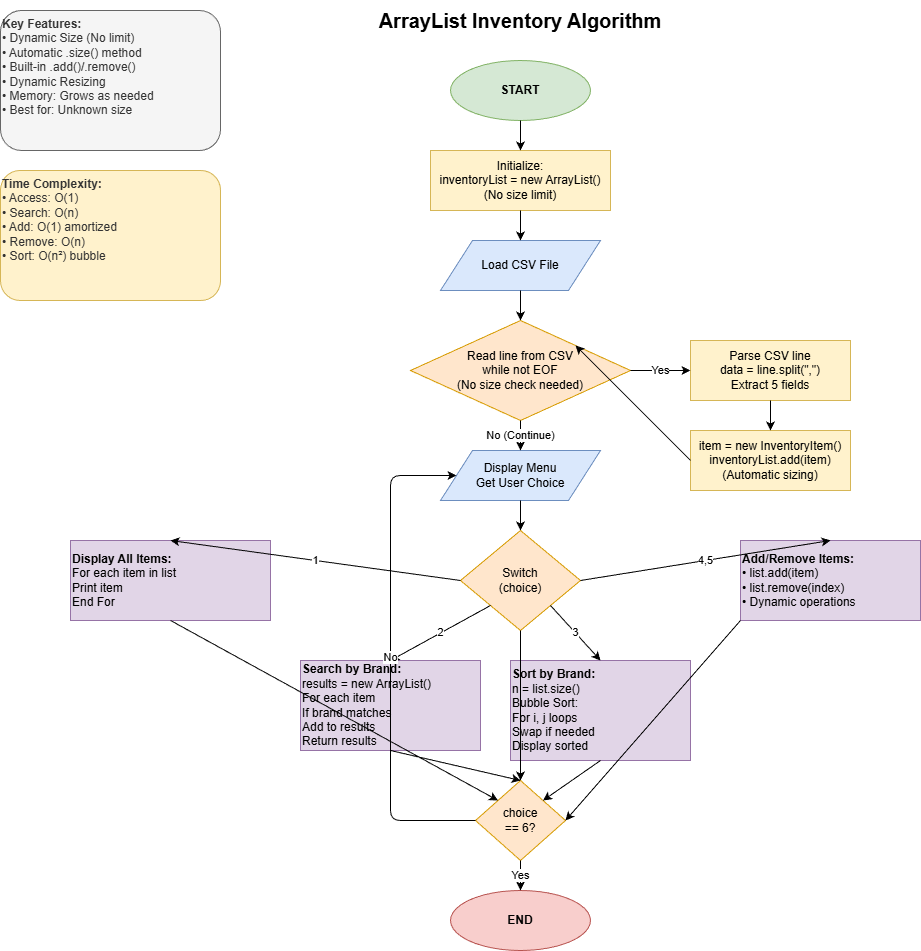

The diagram above was exported from draw.io. Its source (the exported page's mxGraphModel, read from the mxfile embedded in the PNG):
<mxGraphModel dx="1418" dy="780" grid="1" gridSize="10" guides="1" tooltips="1" connect="1" arrows="1" fold="1" page="1" pageScale="1" pageWidth="1169" pageHeight="827" math="0" shadow="0">
  <root>
    <mxCell id="0" />
    <mxCell id="1" parent="0" />
    <mxCell id="title" parent="1" style="text;html=1;strokeColor=none;fillColor=none;align=center;verticalAlign=middle;whiteSpace=wrap;rounded=0;fontSize=20;fontStyle=1" value="ArrayList Inventory Algorithm" vertex="1">
      <mxGeometry height="40" width="300" x="400" y="20" as="geometry" />
    </mxCell>
    <mxCell id="start" parent="1" style="ellipse;whiteSpace=wrap;html=1;fillColor=#d5e8d4;strokeColor=#82b366;fontSize=12;fontStyle=1" value="START" vertex="1">
      <mxGeometry height="60" width="140" x="480" y="80" as="geometry" />
    </mxCell>
    <mxCell id="init" parent="1" style="rounded=0;whiteSpace=wrap;html=1;fillColor=#fff2cc;strokeColor=#d6b656;" value="Initialize:&lt;br&gt;inventoryList = new ArrayList()&lt;br&gt;(No size limit)" vertex="1">
      <mxGeometry height="60" width="180" x="460" y="170" as="geometry" />
    </mxCell>
    <mxCell id="load" parent="1" style="shape=parallelogram;perimeter=parallelogramPerimeter;whiteSpace=wrap;html=1;fillColor=#dae8fc;strokeColor=#6c8ebf;" value="Load CSV File" vertex="1">
      <mxGeometry height="50" width="160" x="470" y="260" as="geometry" />
    </mxCell>
    <mxCell id="readLoop" parent="1" style="rhombus;whiteSpace=wrap;html=1;fillColor=#ffe6cc;strokeColor=#d79b00;" value="Read line from CSV&lt;br&gt;while not EOF&lt;br&gt;(No size check needed)" vertex="1">
      <mxGeometry height="100" width="220" x="440" y="340" as="geometry" />
    </mxCell>
    <mxCell id="parse" parent="1" style="rounded=0;whiteSpace=wrap;html=1;fillColor=#fff2cc;strokeColor=#d6b656;" value="Parse CSV line&lt;br&gt;data = line.split(&quot;,&quot;)&lt;br&gt;Extract 5 fields" vertex="1">
      <mxGeometry height="60" width="160" x="720" y="360" as="geometry" />
    </mxCell>
    <mxCell id="store" parent="1" style="rounded=0;whiteSpace=wrap;html=1;fillColor=#fff2cc;strokeColor=#d6b656;" value="item = new InventoryItem()&lt;br&gt;inventoryList.add(item)&lt;br&gt;(Automatic sizing)" vertex="1">
      <mxGeometry height="60" width="160" x="720" y="450" as="geometry" />
    </mxCell>
    <mxCell id="menu" parent="1" style="shape=parallelogram;perimeter=parallelogramPerimeter;whiteSpace=wrap;html=1;fillColor=#dae8fc;strokeColor=#6c8ebf;" value="Display Menu&lt;br&gt;Get User Choice" vertex="1">
      <mxGeometry height="50" width="160" x="470" y="470" as="geometry" />
    </mxCell>
    <mxCell id="switch" parent="1" style="rhombus;whiteSpace=wrap;html=1;fillColor=#ffe6cc;strokeColor=#d79b00;" value="Switch&lt;br&gt;(choice)" vertex="1">
      <mxGeometry height="100" width="120" x="490" y="550" as="geometry" />
    </mxCell>
    <mxCell id="display" parent="1" style="rounded=0;whiteSpace=wrap;html=1;fillColor=#e1d5e7;strokeColor=#9673a6;align=left;" value="&lt;b&gt;Display All Items:&lt;/b&gt;&lt;br&gt;For each item in list&lt;br&gt;  Print item&lt;br&gt;End For" vertex="1">
      <mxGeometry height="80" width="200" x="100" y="560" as="geometry" />
    </mxCell>
    <mxCell id="search" parent="1" style="rounded=0;whiteSpace=wrap;html=1;fillColor=#e1d5e7;strokeColor=#9673a6;align=left;" value="&lt;b&gt;Search by Brand:&lt;/b&gt;&lt;br&gt;results = new ArrayList()&lt;br&gt;For each item&lt;br&gt;  If brand matches&lt;br&gt;    Add to results&lt;br&gt;Return results" vertex="1">
      <mxGeometry height="90" width="180" x="330" y="680" as="geometry" />
    </mxCell>
    <mxCell id="count" parent="1" style="rounded=0;whiteSpace=wrap;html=1;fillColor=#e1d5e7;strokeColor=#9673a6;align=left;" value="&lt;b&gt;Sort by Brand:&lt;/b&gt;&lt;br&gt;n = list.size()&lt;br&gt;Bubble Sort:&lt;br&gt;For i, j loops&lt;br&gt;  Swap if needed&lt;br&gt;Display sorted" vertex="1">
      <mxGeometry height="100" width="180" x="540" y="680" as="geometry" />
    </mxCell>
    <mxCell id="stats" parent="1" style="rounded=0;whiteSpace=wrap;html=1;fillColor=#e1d5e7;strokeColor=#9673a6;align=left;" value="&lt;b&gt;Add/Remove Items:&lt;/b&gt;&lt;br&gt;• list.add(item)&lt;br&gt;• list.remove(index)&lt;br&gt;• Dynamic operations" vertex="1">
      <mxGeometry height="80" width="180" x="770" y="560" as="geometry" />
    </mxCell>
    <mxCell id="exitCheck" parent="1" style="rhombus;whiteSpace=wrap;html=1;fillColor=#ffe6cc;strokeColor=#d79b00;" value="choice&lt;br&gt;== 6?" vertex="1">
      <mxGeometry height="80" width="90" x="505" y="800" as="geometry" />
    </mxCell>
    <mxCell id="end" parent="1" style="ellipse;whiteSpace=wrap;html=1;fillColor=#f8cecc;strokeColor=#b85450;fontSize=12;fontStyle=1" value="END" vertex="1">
      <mxGeometry height="60" width="140" x="480" y="910" as="geometry" />
    </mxCell>
    <mxCell id="arrow1" edge="1" parent="1" source="start" style="endArrow=classic;html=1;exitX=0.5;exitY=1;entryX=0.5;entryY=0;" target="init" value="">
      <mxGeometry height="50" relative="1" width="50" as="geometry" />
    </mxCell>
    <mxCell id="arrow2" edge="1" parent="1" source="init" style="endArrow=classic;html=1;exitX=0.5;exitY=1;entryX=0.5;entryY=0;" target="load" value="">
      <mxGeometry height="50" relative="1" width="50" as="geometry" />
    </mxCell>
    <mxCell id="arrow3" edge="1" parent="1" source="load" style="endArrow=classic;html=1;exitX=0.5;exitY=1;entryX=0.5;entryY=0;" target="readLoop" value="">
      <mxGeometry height="50" relative="1" width="50" as="geometry" />
    </mxCell>
    <mxCell id="arrow4" edge="1" parent="1" source="readLoop" style="endArrow=classic;html=1;exitX=1;exitY=0.5;entryX=0;entryY=0.5;" target="parse" value="Yes">
      <mxGeometry height="50" relative="1" width="50" as="geometry" />
    </mxCell>
    <mxCell id="arrow5" edge="1" parent="1" source="parse" style="endArrow=classic;html=1;exitX=0.5;exitY=1;entryX=0.5;entryY=0;" target="store" value="">
      <mxGeometry height="50" relative="1" width="50" as="geometry" />
    </mxCell>
    <mxCell id="arrow6" edge="1" parent="1" source="store" style="endArrow=classic;html=1;exitX=0;exitY=0.5;entryX=1;entryY=0;" target="readLoop" value="">
      <mxGeometry height="50" relative="1" width="50" as="geometry" />
    </mxCell>
    <mxCell id="arrow7" edge="1" parent="1" source="readLoop" style="endArrow=classic;html=1;exitX=0.5;exitY=1;entryX=0.5;entryY=0;" target="menu" value="No (Continue)">
      <mxGeometry height="50" relative="1" width="50" as="geometry" />
    </mxCell>
    <mxCell id="arrow8" edge="1" parent="1" source="menu" style="endArrow=classic;html=1;exitX=0.5;exitY=1;entryX=0.5;entryY=0;" target="switch" value="">
      <mxGeometry height="50" relative="1" width="50" as="geometry" />
    </mxCell>
    <mxCell id="arrow9" edge="1" parent="1" source="switch" style="endArrow=classic;html=1;exitX=0;exitY=0.5;entryX=0.5;entryY=0;" target="display" value="1">
      <mxGeometry height="50" relative="1" width="50" as="geometry" />
    </mxCell>
    <mxCell id="arrow10" edge="1" parent="1" source="switch" style="endArrow=classic;html=1;exitX=0;exitY=1;entryX=0.5;entryY=0;" target="search" value="2">
      <mxGeometry height="50" relative="1" width="50" as="geometry" />
    </mxCell>
    <mxCell id="arrow11" edge="1" parent="1" source="switch" style="endArrow=classic;html=1;exitX=1;exitY=1;entryX=0.5;entryY=0;" target="count" value="3">
      <mxGeometry height="50" relative="1" width="50" as="geometry" />
    </mxCell>
    <mxCell id="arrow12" edge="1" parent="1" source="switch" style="endArrow=classic;html=1;exitX=1;exitY=0.5;entryX=0.5;entryY=0;" target="stats" value="4,5">
      <mxGeometry height="50" relative="1" width="50" as="geometry" />
    </mxCell>
    <mxCell id="arrow13" edge="1" parent="1" source="switch" style="endArrow=classic;html=1;exitX=0.5;exitY=1;entryX=0.5;entryY=0;" target="exitCheck" value="">
      <mxGeometry height="50" relative="1" width="50" as="geometry" />
    </mxCell>
    <mxCell id="arrow14" edge="1" parent="1" source="exitCheck" style="endArrow=classic;html=1;exitX=0.5;exitY=1;entryX=0.5;entryY=0;" target="end" value="Yes">
      <mxGeometry height="50" relative="1" width="50" as="geometry" />
    </mxCell>
    <mxCell id="arrow15" edge="1" parent="1" source="exitCheck" style="endArrow=classic;html=1;exitX=0;exitY=0.5;entryX=0;entryY=0.5;" target="menu" value="No">
      <mxGeometry height="50" relative="1" width="50" as="geometry">
        <Array as="points">
          <mxPoint x="420" y="840" />
          <mxPoint x="420" y="495" />
        </Array>
      </mxGeometry>
    </mxCell>
    <mxCell id="arrow16" edge="1" parent="1" source="display" style="endArrow=classic;html=1;exitX=0.5;exitY=1;entryX=0;entryY=0;" target="exitCheck" value="">
      <mxGeometry height="50" relative="1" width="50" as="geometry" />
    </mxCell>
    <mxCell id="arrow17" edge="1" parent="1" source="search" style="endArrow=classic;html=1;exitX=0.5;exitY=1;entryX=0.5;entryY=0;" target="exitCheck" value="">
      <mxGeometry height="50" relative="1" width="50" as="geometry" />
    </mxCell>
    <mxCell id="arrow18" edge="1" parent="1" source="count" style="endArrow=classic;html=1;exitX=0.5;exitY=1;entryX=1;entryY=0;" target="exitCheck" value="">
      <mxGeometry height="50" relative="1" width="50" as="geometry" />
    </mxCell>
    <mxCell id="arrow19" edge="1" parent="1" source="stats" style="endArrow=classic;html=1;exitX=0;exitY=1;entryX=1;entryY=0.5;" target="exitCheck" value="">
      <mxGeometry height="50" relative="1" width="50" as="geometry" />
    </mxCell>
    <mxCell id="key" parent="1" style="rounded=1;whiteSpace=wrap;html=1;fillColor=#f5f5f5;strokeColor=#666666;align=left;verticalAlign=top;fontColor=#333333;" value="&lt;b&gt;Key Features:&lt;/b&gt;&lt;br&gt;• Dynamic Size (No limit)&lt;br&gt;• Automatic .size() method&lt;br&gt;• Built-in .add()/.remove()&lt;br&gt;• Dynamic Resizing&lt;br&gt;• Memory: Grows as needed&lt;br&gt;• Best for: Unknown size" vertex="1">
      <mxGeometry height="140" width="220" x="30" y="30" as="geometry" />
    </mxCell>
    <mxCell id="complexity" parent="1" style="rounded=1;whiteSpace=wrap;html=1;fillColor=#fff2cc;strokeColor=#d6b656;align=left;verticalAlign=top;fontColor=#333333;" value="&lt;b&gt;Time Complexity:&lt;/b&gt;&lt;br&gt;• Access: O(1)&lt;br&gt;• Search: O(n)&lt;br&gt;• Add: O(1) amortized&lt;br&gt;• Remove: O(n)&lt;br&gt;• Sort: O(n²) bubble" vertex="1">
      <mxGeometry height="130" width="220" x="30" y="190" as="geometry" />
    </mxCell>
  </root>
</mxGraphModel>